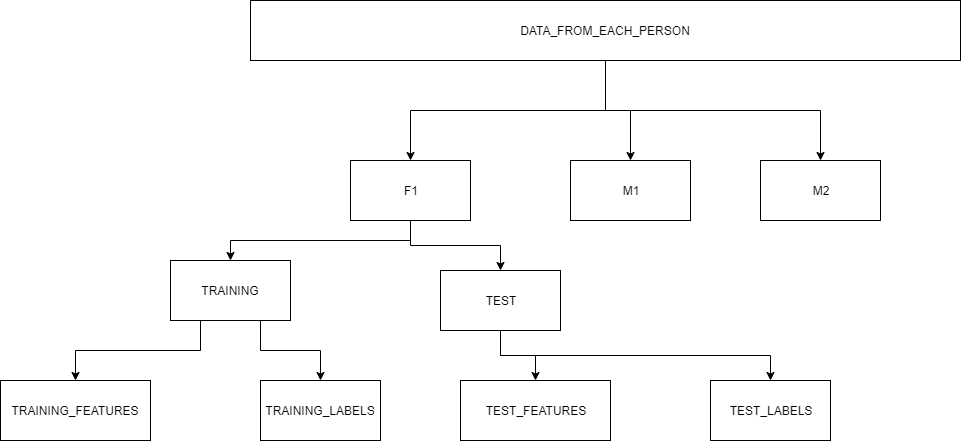

The diagram above was exported from draw.io. Its source (the exported page's mxGraphModel, read from the mxfile embedded in the PNG):
<mxGraphModel dx="1681" dy="387" grid="1" gridSize="10" guides="1" tooltips="1" connect="1" arrows="1" fold="1" page="1" pageScale="1" pageWidth="827" pageHeight="1169" math="0" shadow="0">
  <root>
    <mxCell id="0" />
    <mxCell id="1" parent="0" />
    <mxCell id="nviI-v61wxG4umI7ZyCe-15" style="edgeStyle=orthogonalEdgeStyle;rounded=0;orthogonalLoop=1;jettySize=auto;html=1;exitX=0.5;exitY=1;exitDx=0;exitDy=0;" edge="1" parent="1" source="nviI-v61wxG4umI7ZyCe-1" target="nviI-v61wxG4umI7ZyCe-2">
      <mxGeometry relative="1" as="geometry" />
    </mxCell>
    <mxCell id="nviI-v61wxG4umI7ZyCe-16" style="edgeStyle=orthogonalEdgeStyle;rounded=0;orthogonalLoop=1;jettySize=auto;html=1;exitX=0.5;exitY=1;exitDx=0;exitDy=0;" edge="1" parent="1" source="nviI-v61wxG4umI7ZyCe-1" target="nviI-v61wxG4umI7ZyCe-3">
      <mxGeometry relative="1" as="geometry" />
    </mxCell>
    <mxCell id="nviI-v61wxG4umI7ZyCe-17" style="edgeStyle=orthogonalEdgeStyle;rounded=0;orthogonalLoop=1;jettySize=auto;html=1;exitX=0.5;exitY=1;exitDx=0;exitDy=0;" edge="1" parent="1" source="nviI-v61wxG4umI7ZyCe-1" target="nviI-v61wxG4umI7ZyCe-4">
      <mxGeometry relative="1" as="geometry" />
    </mxCell>
    <mxCell id="nviI-v61wxG4umI7ZyCe-1" value="DATA_FROM_EACH_PERSON&lt;br&gt;" style="rounded=0;whiteSpace=wrap;html=1;" vertex="1" parent="1">
      <mxGeometry x="20" y="20" width="710" height="60" as="geometry" />
    </mxCell>
    <mxCell id="nviI-v61wxG4umI7ZyCe-12" style="edgeStyle=orthogonalEdgeStyle;rounded=0;orthogonalLoop=1;jettySize=auto;html=1;exitX=0.5;exitY=1;exitDx=0;exitDy=0;" edge="1" parent="1" source="nviI-v61wxG4umI7ZyCe-2" target="nviI-v61wxG4umI7ZyCe-5">
      <mxGeometry relative="1" as="geometry" />
    </mxCell>
    <mxCell id="nviI-v61wxG4umI7ZyCe-14" style="edgeStyle=orthogonalEdgeStyle;rounded=0;orthogonalLoop=1;jettySize=auto;html=1;exitX=0.5;exitY=1;exitDx=0;exitDy=0;" edge="1" parent="1" source="nviI-v61wxG4umI7ZyCe-2" target="nviI-v61wxG4umI7ZyCe-6">
      <mxGeometry relative="1" as="geometry" />
    </mxCell>
    <mxCell id="nviI-v61wxG4umI7ZyCe-2" value="F1" style="rounded=0;whiteSpace=wrap;html=1;" vertex="1" parent="1">
      <mxGeometry x="120" y="180" width="120" height="60" as="geometry" />
    </mxCell>
    <mxCell id="nviI-v61wxG4umI7ZyCe-3" value="M1" style="rounded=0;whiteSpace=wrap;html=1;" vertex="1" parent="1">
      <mxGeometry x="340" y="180" width="120" height="60" as="geometry" />
    </mxCell>
    <mxCell id="nviI-v61wxG4umI7ZyCe-4" value="M2" style="rounded=0;whiteSpace=wrap;html=1;" vertex="1" parent="1">
      <mxGeometry x="530" y="180" width="120" height="60" as="geometry" />
    </mxCell>
    <mxCell id="nviI-v61wxG4umI7ZyCe-11" style="edgeStyle=orthogonalEdgeStyle;rounded=0;orthogonalLoop=1;jettySize=auto;html=1;exitX=0.75;exitY=1;exitDx=0;exitDy=0;" edge="1" parent="1" source="nviI-v61wxG4umI7ZyCe-5" target="nviI-v61wxG4umI7ZyCe-8">
      <mxGeometry relative="1" as="geometry" />
    </mxCell>
    <mxCell id="nviI-v61wxG4umI7ZyCe-13" style="edgeStyle=orthogonalEdgeStyle;rounded=0;orthogonalLoop=1;jettySize=auto;html=1;exitX=0.25;exitY=1;exitDx=0;exitDy=0;" edge="1" parent="1" source="nviI-v61wxG4umI7ZyCe-5" target="nviI-v61wxG4umI7ZyCe-7">
      <mxGeometry relative="1" as="geometry" />
    </mxCell>
    <mxCell id="nviI-v61wxG4umI7ZyCe-5" value="TRAINING" style="rounded=0;whiteSpace=wrap;html=1;" vertex="1" parent="1">
      <mxGeometry x="-60" y="280" width="120" height="60" as="geometry" />
    </mxCell>
    <mxCell id="nviI-v61wxG4umI7ZyCe-20" style="edgeStyle=orthogonalEdgeStyle;rounded=0;orthogonalLoop=1;jettySize=auto;html=1;exitX=0.5;exitY=1;exitDx=0;exitDy=0;" edge="1" parent="1" source="nviI-v61wxG4umI7ZyCe-6" target="nviI-v61wxG4umI7ZyCe-18">
      <mxGeometry relative="1" as="geometry" />
    </mxCell>
    <mxCell id="nviI-v61wxG4umI7ZyCe-21" style="edgeStyle=orthogonalEdgeStyle;rounded=0;orthogonalLoop=1;jettySize=auto;html=1;exitX=0.5;exitY=1;exitDx=0;exitDy=0;" edge="1" parent="1" source="nviI-v61wxG4umI7ZyCe-6" target="nviI-v61wxG4umI7ZyCe-19">
      <mxGeometry relative="1" as="geometry" />
    </mxCell>
    <mxCell id="nviI-v61wxG4umI7ZyCe-6" value="TEST" style="rounded=0;whiteSpace=wrap;html=1;" vertex="1" parent="1">
      <mxGeometry x="210" y="290" width="120" height="60" as="geometry" />
    </mxCell>
    <mxCell id="nviI-v61wxG4umI7ZyCe-7" value="TRAINING_FEATURES" style="rounded=0;whiteSpace=wrap;html=1;" vertex="1" parent="1">
      <mxGeometry x="-230" y="400" width="150" height="60" as="geometry" />
    </mxCell>
    <mxCell id="nviI-v61wxG4umI7ZyCe-8" value="TRAINING_LABELS" style="rounded=0;whiteSpace=wrap;html=1;" vertex="1" parent="1">
      <mxGeometry x="30" y="400" width="120" height="60" as="geometry" />
    </mxCell>
    <mxCell id="nviI-v61wxG4umI7ZyCe-18" value="TEST_FEATURES" style="rounded=0;whiteSpace=wrap;html=1;" vertex="1" parent="1">
      <mxGeometry x="230" y="400" width="150" height="60" as="geometry" />
    </mxCell>
    <mxCell id="nviI-v61wxG4umI7ZyCe-19" value="TEST_LABELS" style="rounded=0;whiteSpace=wrap;html=1;" vertex="1" parent="1">
      <mxGeometry x="480" y="400" width="120" height="60" as="geometry" />
    </mxCell>
  </root>
</mxGraphModel>